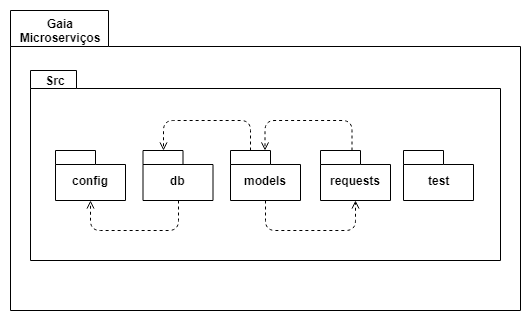

The diagram above was exported from draw.io. Its source (the exported page's mxGraphModel, read from the mxfile embedded in the PNG):
<mxGraphModel dx="840" dy="452" grid="1" gridSize="10" guides="1" tooltips="1" connect="1" arrows="1" fold="1" page="1" pageScale="1" pageWidth="827" pageHeight="1169" math="0" shadow="0">
  <root>
    <mxCell id="0" />
    <mxCell id="1" parent="0" />
    <mxCell id="rM04lHMMIai-PCdTo8Rs-1" value="" style="shape=folder;fontStyle=1;spacingTop=10;tabWidth=98;tabHeight=36;tabPosition=left;html=1;" parent="1" vertex="1">
      <mxGeometry x="20" y="70" width="510" height="300" as="geometry" />
    </mxCell>
    <mxCell id="rM04lHMMIai-PCdTo8Rs-2" value="&lt;b&gt;Gaia Microserviços&lt;/b&gt;" style="text;html=1;strokeColor=none;fillColor=none;align=center;verticalAlign=middle;whiteSpace=wrap;rounded=0;" parent="1" vertex="1">
      <mxGeometry x="50" y="80" width="40" height="20" as="geometry" />
    </mxCell>
    <mxCell id="rM04lHMMIai-PCdTo8Rs-3" value="" style="shape=folder;fontStyle=1;spacingTop=10;tabWidth=46;tabHeight=18;tabPosition=left;html=1;" parent="1" vertex="1">
      <mxGeometry x="40" y="130" width="470" height="190" as="geometry" />
    </mxCell>
    <mxCell id="rM04lHMMIai-PCdTo8Rs-4" value="&lt;b&gt;Src&lt;/b&gt;" style="text;html=1;strokeColor=none;fillColor=none;align=center;verticalAlign=middle;whiteSpace=wrap;rounded=0;" parent="1" vertex="1">
      <mxGeometry x="40" y="130" width="50" height="20" as="geometry" />
    </mxCell>
    <mxCell id="rM04lHMMIai-PCdTo8Rs-5" value="config" style="shape=folder;fontStyle=1;spacingTop=10;tabWidth=40;tabHeight=14;tabPosition=left;html=1;" parent="1" vertex="1">
      <mxGeometry x="65" y="210" width="70" height="50" as="geometry" />
    </mxCell>
    <mxCell id="rM04lHMMIai-PCdTo8Rs-6" value="db" style="shape=folder;fontStyle=1;spacingTop=10;tabWidth=40;tabHeight=14;tabPosition=left;html=1;" parent="1" vertex="1">
      <mxGeometry x="152.5" y="210" width="70" height="50" as="geometry" />
    </mxCell>
    <mxCell id="rM04lHMMIai-PCdTo8Rs-7" value="models" style="shape=folder;fontStyle=1;spacingTop=10;tabWidth=40;tabHeight=14;tabPosition=left;html=1;" parent="1" vertex="1">
      <mxGeometry x="240" y="210" width="70" height="50" as="geometry" />
    </mxCell>
    <mxCell id="rM04lHMMIai-PCdTo8Rs-8" value="requests" style="shape=folder;fontStyle=1;spacingTop=10;tabWidth=40;tabHeight=14;tabPosition=left;html=1;" parent="1" vertex="1">
      <mxGeometry x="330" y="210" width="70" height="50" as="geometry" />
    </mxCell>
    <mxCell id="rM04lHMMIai-PCdTo8Rs-9" value="test" style="shape=folder;fontStyle=1;spacingTop=10;tabWidth=40;tabHeight=14;tabPosition=left;html=1;" parent="1" vertex="1">
      <mxGeometry x="413" y="210" width="70" height="50" as="geometry" />
    </mxCell>
    <mxCell id="rM04lHMMIai-PCdTo8Rs-12" value="" style="endArrow=open;html=1;dashed=1;endFill=0;exitX=0.5;exitY=1;exitDx=0;exitDy=0;exitPerimeter=0;entryX=0.5;entryY=1;entryDx=0;entryDy=0;entryPerimeter=0;" parent="1" source="rM04lHMMIai-PCdTo8Rs-6" target="rM04lHMMIai-PCdTo8Rs-5" edge="1">
      <mxGeometry width="50" height="50" relative="1" as="geometry">
        <mxPoint x="110" y="320" as="sourcePoint" />
        <mxPoint x="160" y="270" as="targetPoint" />
        <Array as="points">
          <mxPoint x="188" y="290" />
          <mxPoint x="100" y="290" />
        </Array>
      </mxGeometry>
    </mxCell>
    <mxCell id="rM04lHMMIai-PCdTo8Rs-13" value="" style="endArrow=open;html=1;dashed=1;exitX=0;exitY=0;exitDx=20;exitDy=0;exitPerimeter=0;entryX=0;entryY=0;entryDx=20;entryDy=0;entryPerimeter=0;endFill=0;" parent="1" source="rM04lHMMIai-PCdTo8Rs-7" target="rM04lHMMIai-PCdTo8Rs-6" edge="1">
      <mxGeometry width="50" height="50" relative="1" as="geometry">
        <mxPoint x="20" y="440" as="sourcePoint" />
        <mxPoint x="70" y="390" as="targetPoint" />
        <Array as="points">
          <mxPoint x="260" y="180" />
          <mxPoint x="173" y="180" />
        </Array>
      </mxGeometry>
    </mxCell>
    <mxCell id="rM04lHMMIai-PCdTo8Rs-14" value="" style="endArrow=open;html=1;dashed=1;exitX=0;exitY=0;exitDx=20;exitDy=0;exitPerimeter=0;entryX=0;entryY=0;entryDx=20;entryDy=0;entryPerimeter=0;endFill=0;" parent="1" edge="1">
      <mxGeometry width="50" height="50" relative="1" as="geometry">
        <mxPoint x="361.5" y="210" as="sourcePoint" />
        <mxPoint x="274.5" y="210" as="targetPoint" />
        <Array as="points">
          <mxPoint x="361.5" y="180" />
          <mxPoint x="274.5" y="180" />
        </Array>
      </mxGeometry>
    </mxCell>
    <mxCell id="rM04lHMMIai-PCdTo8Rs-15" value="" style="endArrow=open;html=1;dashed=1;exitX=0.5;exitY=1;exitDx=0;exitDy=0;exitPerimeter=0;entryX=0.5;entryY=1;entryDx=0;entryDy=0;entryPerimeter=0;endFill=0;" parent="1" source="rM04lHMMIai-PCdTo8Rs-7" target="rM04lHMMIai-PCdTo8Rs-8" edge="1">
      <mxGeometry width="50" height="50" relative="1" as="geometry">
        <mxPoint x="210" y="440" as="sourcePoint" />
        <mxPoint x="260" y="390" as="targetPoint" />
        <Array as="points">
          <mxPoint x="275" y="290" />
          <mxPoint x="365" y="290" />
        </Array>
      </mxGeometry>
    </mxCell>
  </root>
</mxGraphModel>